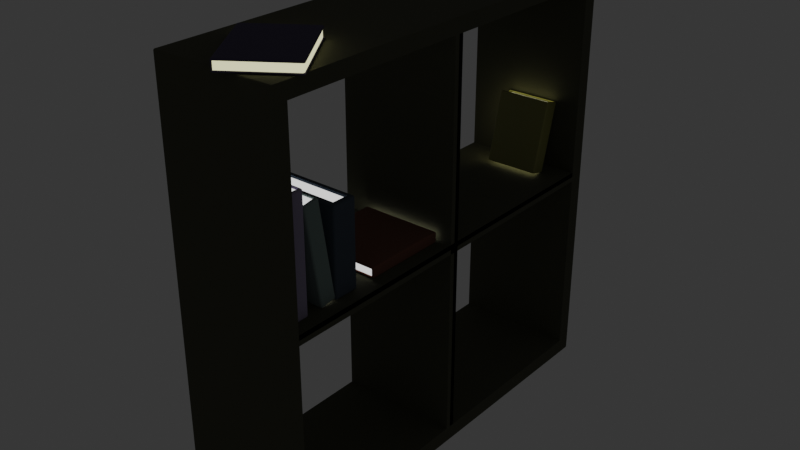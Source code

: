# Source: bookshelf.blend  (saved by Blender 2.92.15; exported with 4.5.12 LTS)
import bpy
from mathutils import Matrix  # noqa: F401  (used for matrix-valued properties, if any)

bpy.ops.wm.read_factory_settings(use_empty=True)
scene = bpy.context.scene
scene.name = 'Scene'

# ---- collections
col_bookshelf = bpy.data.collections.new('Bookshelf'); scene.collection.children.link(col_bookshelf)

# ---- materials (node trees are filled in below, after node groups)
mat_material_047 = bpy.data.materials.new('Material.047')
mat_material_047.use_transparent_shadow = False
mat_material_048 = bpy.data.materials.new('Material.048')
mat_material_048.use_transparent_shadow = False
mat_material_049 = bpy.data.materials.new('Material.049')
mat_material_049.use_transparent_shadow = False
mat_material_050 = bpy.data.materials.new('Material.050')
mat_material_050.use_transparent_shadow = False
mat_material_051 = bpy.data.materials.new('Material.051')
mat_material_051.use_transparent_shadow = False
mat_material_052 = bpy.data.materials.new('Material.052')
mat_material_052.use_transparent_shadow = False
mat_material_059 = bpy.data.materials.new('Material.059')
mat_material_059.use_transparent_shadow = False
mat_material_055 = bpy.data.materials.new('Material.055')
mat_material_055.use_transparent_shadow = False
mat_material_056 = bpy.data.materials.new('Material.056')
mat_material_056.use_transparent_shadow = False
mat_material_057 = bpy.data.materials.new('Material.057')
mat_material_057.use_transparent_shadow = False
mat_material_054 = bpy.data.materials.new('Material.054')
mat_material_054.use_transparent_shadow = False
mat_material_058 = bpy.data.materials.new('Material.058')
mat_material_058.use_transparent_shadow = False

# ---- material node trees
mat_material_047.use_nodes = True; mat_material_047.node_tree.nodes.clear()
_N = mat_material_047.node_tree.nodes; _L = mat_material_047.node_tree.links
n0 = _N.new('ShaderNodeEmission'); n0.name = 'Emission'; n0.location = (1990, 554)
n1 = _N.new('ShaderNodeBsdfPrincipled'); n1.name = 'Principled BSDF'; n1.location = (90, 392)
n1.distribution = 'GGX'
n1.subsurface_method = 'BURLEY'
n1.inputs[0].default_value = (0.06755, 0.06618, 0.0343, 1.0)
n1.inputs[2].default_value = 1.0
n1.inputs[3].default_value = 1.45
n1.inputs[27].default_value = (0.0, 0.0, 0.0, 1.0)
n1.inputs[28].default_value = 1.0
n2 = _N.new('ShaderNodeOutputMaterial'); n2.name = 'Material Output'; n2.location = (346, 303)
_L.new(n1.outputs[0], n2.inputs[0])
n2.is_active_output = True
mat_material_048.use_nodes = True; mat_material_048.node_tree.nodes.clear()
_N = mat_material_048.node_tree.nodes; _L = mat_material_048.node_tree.links
n0 = _N.new('ShaderNodeOutputMaterial'); n0.name = 'Material Output'; n0.location = (378, 281)
n1 = _N.new('ShaderNodeBsdfPrincipled'); n1.name = 'Principled BSDF'; n1.location = (-18, 353)
n1.distribution = 'GGX'
n1.subsurface_method = 'BURLEY'
n1.inputs[0].default_value = (0.3968, 0.3515, 0.4969, 1.0)
n1.inputs[2].default_value = 1.0
n1.inputs[3].default_value = 1.45
n1.inputs[27].default_value = (0.0, 0.0, 0.0, 1.0)
n1.inputs[28].default_value = 1.0
_L.new(n1.outputs[0], n0.inputs[0])
n0.is_active_output = True
mat_material_049.use_nodes = True; mat_material_049.node_tree.nodes.clear()
_N = mat_material_049.node_tree.nodes; _L = mat_material_049.node_tree.links
n0 = _N.new('ShaderNodeOutputMaterial'); n0.name = 'Material Output'; n0.location = (300, 300)
n1 = _N.new('ShaderNodeBsdfPrincipled'); n1.name = 'Principled BSDF'; n1.location = (23, 276)
n1.distribution = 'GGX'
n1.subsurface_method = 'BURLEY'
n1.inputs[0].default_value = (0.2478, 0.3325, 0.3116, 1.0)
n1.inputs[2].default_value = 1.0
n1.inputs[3].default_value = 1.45
n1.inputs[27].default_value = (0.0, 0.0, 0.0, 1.0)
n1.inputs[28].default_value = 1.0
_L.new(n1.outputs[0], n0.inputs[0])
n0.is_active_output = True
mat_material_050.use_nodes = True; mat_material_050.node_tree.nodes.clear()
_N = mat_material_050.node_tree.nodes; _L = mat_material_050.node_tree.links
n0 = _N.new('ShaderNodeEmission'); n0.name = 'Emission'; n0.location = (137, 502)
n0.inputs[0].default_value = (0.06125, 0.08866, 0.1248, 1.0)
n1 = _N.new('ShaderNodeOutputMaterial'); n1.name = 'Material Output'; n1.location = (300, 300)
n2 = _N.new('ShaderNodeBsdfPrincipled'); n2.name = 'Principled BSDF'; n2.location = (33, 371)
n2.distribution = 'GGX'
n2.subsurface_method = 'BURLEY'
n2.inputs[0].default_value = (0.06125, 0.08866, 0.1248, 1.0)
n2.inputs[2].default_value = 1.0
n2.inputs[3].default_value = 1.45
n2.inputs[27].default_value = (0.0, 0.0, 0.0, 1.0)
n2.inputs[28].default_value = 1.0
_L.new(n2.outputs[0], n1.inputs[0])
n1.is_active_output = True
mat_material_051.use_nodes = True; mat_material_051.node_tree.nodes.clear()
_N = mat_material_051.node_tree.nodes; _L = mat_material_051.node_tree.links
n0 = _N.new('ShaderNodeBsdfPrincipled'); n0.name = 'Principled BSDF'; n0.location = (86, 330)
n0.distribution = 'GGX'
n0.subsurface_method = 'BURLEY'
n0.inputs[0].default_value = (0.2122, 0.07036, 0.03955, 1.0)
n0.inputs[2].default_value = 1.0
n0.inputs[3].default_value = 1.45
n0.inputs[27].default_value = (0.0, 0.0, 0.0, 1.0)
n0.inputs[28].default_value = 1.0
n1 = _N.new('ShaderNodeOutputMaterial'); n1.name = 'Material Output'; n1.location = (344, 300)
_L.new(n0.outputs[0], n1.inputs[0])
n1.is_active_output = True
mat_material_052.use_nodes = True; mat_material_052.node_tree.nodes.clear()
_N = mat_material_052.node_tree.nodes; _L = mat_material_052.node_tree.links
n0 = _N.new('ShaderNodeOutputMaterial'); n0.name = 'Material Output'; n0.location = (507, 270)
n1 = _N.new('ShaderNodeEmission'); n1.name = 'Emission'; n1.location = (219, 386)
n1.inputs[0].default_value = (0.8879, 0.8879, 0.8879, 1.0)
_L.new(n1.outputs[0], n0.inputs[0])
n0.is_active_output = True
mat_material_059.use_nodes = True; mat_material_059.node_tree.nodes.clear()
_N = mat_material_059.node_tree.nodes; _L = mat_material_059.node_tree.links
n0 = _N.new('ShaderNodeOutputMaterial'); n0.name = 'Material Output'; n0.location = (300, 300)
n1 = _N.new('ShaderNodeEmission'); n1.name = 'Emission'; n1.location = (156, 483)
n1.inputs[0].default_value = (0.8879, 0.8879, 0.8879, 1.0)
_L.new(n1.outputs[0], n0.inputs[0])
n0.is_active_output = True
mat_material_055.use_nodes = True; mat_material_055.node_tree.nodes.clear()
_N = mat_material_055.node_tree.nodes; _L = mat_material_055.node_tree.links
n0 = _N.new('ShaderNodeOutputMaterial'); n0.name = 'Material Output'; n0.location = (300, 300)
n1 = _N.new('ShaderNodeEmission'); n1.name = 'Emission'; n1.location = (107, 486)
n1.inputs[0].default_value = (0.8879, 0.8879, 0.8879, 1.0)
_L.new(n1.outputs[0], n0.inputs[0])
n0.is_active_output = True
mat_material_056.use_nodes = True; mat_material_056.node_tree.nodes.clear()
_N = mat_material_056.node_tree.nodes; _L = mat_material_056.node_tree.links
n0 = _N.new('ShaderNodeOutputMaterial'); n0.name = 'Material Output'; n0.location = (300, 300)
n1 = _N.new('ShaderNodeEmission'); n1.name = 'Emission'; n1.location = (135, 507)
n1.inputs[0].default_value = (0.8879, 0.8879, 0.8879, 1.0)
_L.new(n1.outputs[0], n0.inputs[0])
n0.is_active_output = True
mat_material_057.use_nodes = True; mat_material_057.node_tree.nodes.clear()
_N = mat_material_057.node_tree.nodes; _L = mat_material_057.node_tree.links
n0 = _N.new('ShaderNodeOutputMaterial'); n0.name = 'Material Output'; n0.location = (300, 300)
n1 = _N.new('ShaderNodeBsdfPrincipled'); n1.name = 'Principled BSDF'; n1.location = (10, 425)
n1.distribution = 'GGX'
n1.subsurface_method = 'BURLEY'
n1.inputs[0].default_value = (0.3163, 0.3055, 0.06929, 1.0)
n1.inputs[3].default_value = 1.45
n1.inputs[27].default_value = (0.0, 0.0, 0.0, 1.0)
n1.inputs[28].default_value = 1.0
_L.new(n1.outputs[0], n0.inputs[0])
n0.is_active_output = True
mat_material_054.use_nodes = True; mat_material_054.node_tree.nodes.clear()
_N = mat_material_054.node_tree.nodes; _L = mat_material_054.node_tree.links
n0 = _N.new('ShaderNodeOutputMaterial'); n0.name = 'Material Output'; n0.location = (300, 300)
n1 = _N.new('ShaderNodeEmission'); n1.name = 'Emission'; n1.location = (181, 411)
n1.inputs[0].default_value = (0.8879, 0.8514, 0.5331, 1.0)
_L.new(n1.outputs[0], n0.inputs[0])
n0.is_active_output = True
mat_material_058.use_nodes = True; mat_material_058.node_tree.nodes.clear()
_N = mat_material_058.node_tree.nodes; _L = mat_material_058.node_tree.links
n0 = _N.new('ShaderNodeBsdfPrincipled'); n0.name = 'Principled BSDF'; n0.location = (10, 300)
n0.distribution = 'GGX'
n0.subsurface_method = 'BURLEY'
n0.inputs[0].default_value = (0.07253, 0.06124, 0.1248, 1.0)
n0.inputs[2].default_value = 1.0
n0.inputs[3].default_value = 1.45
n0.inputs[27].default_value = (0.0, 0.0, 0.0, 1.0)
n0.inputs[28].default_value = 1.0
n1 = _N.new('ShaderNodeOutputMaterial'); n1.name = 'Material Output'; n1.location = (300, 300)
_L.new(n0.outputs[0], n1.inputs[0])
n1.is_active_output = True

# ---- world
world_world = bpy.data.worlds.new('World'); scene.world = world_world
world_world.use_nodes = True; world_world.node_tree.nodes.clear()
_N = world_world.node_tree.nodes; _L = world_world.node_tree.links
n0 = _N.new('ShaderNodeOutputWorld'); n0.name = 'World Output'; n0.location = (300, 300)
n1 = _N.new('ShaderNodeBackground'); n1.name = 'Background'; n1.location = (10, 300)
n1.inputs[0].default_value = (0.0331, 0.0331, 0.0331, 1.0)
_L.new(n1.outputs[0], n0.inputs[0])
n0.is_active_output = True
world_world.color = (0.05088, 0.05088, 0.05088)
world_world.use_sun_shadow = False
world_world.sun_shadow_jitter_overblur = 0.0

# ---- meshes
me_cube_031 = bpy.data.meshes.new('Cube.031')
me_cube_031.from_pydata([(-0.3048, -0.2973, -0.2973), (-0.3048, -0.2973, 0.2973), (-0.3048, 0.2973, -0.2973), (-0.3048, 0.2973, 0.2973), (-0.02595, -0.2973, -0.2973), (-0.02595, -0.2973, 0.2973), (-0.02595, 0.2973, -0.2973), (-0.02595, 0.2973, 0.2973), (-0.3048, 0.3199, 0.0), (-0.02595, 0.3199, 5.96e-08), (-0.3048, 0.2973, 0.0), (-0.02595, 0.2973, 5.96e-08), (-0.3048, -0.3199, 0.0), (-0.02595, -0.3199, 5.96e-08), (-0.3048, -0.2973, 0.0), (-0.02595, -0.2973, 5.96e-08), (-0.3048, 0.0, -0.3199), (-0.02595, -8.941e-08, -0.3199), (-0.3048, 0.0, -0.2973), (-0.02595, -8.941e-08, -0.2973), (-0.3048, 0.0, 0.3199), (-0.02595, -8.941e-08, 0.3199), (-0.3048, 0.0, 0.2973), (-0.02595, -8.941e-08, 0.2973), (-0.02595, 0.2973, 5.96e-08), (-0.3048, 0.2973, 0.0), (-0.3048, -0.2973, 0.0), (-0.02595, -0.2973, 5.96e-08), (-0.02595, 0.2973, 5.96e-08), (-0.3048, 0.2973, 0.0), (-0.3048, -0.2973, 0.0), (-0.02595, -0.2973, 5.96e-08), (-0.02595, 0.2973, 5.96e-08), (-0.3048, 0.2973, 0.0), (-0.3048, -0.2973, 0.0), (-0.02595, -0.2973, 5.96e-08), (-0.02595, 0.2973, 5.96e-08), (-0.3048, 0.2973, 0.0), (-0.3048, -0.2973, 0.0), (-0.02595, -0.2973, 5.96e-08), (-0.02595, 0.2973, 5.96e-08), (-0.3048, 0.2973, 0.0), (-0.3048, -0.2973, 0.0), (-0.02595, -0.2973, 5.96e-08), (-0.02595, 0.2973, 5.96e-08), (-0.02595, 0.2973, 5.96e-08), (-0.3048, 0.2973, 0.0), (-0.3048, -0.2973, 0.0), (-0.02595, -0.2973, 5.96e-08), (-0.02595, 0.2973, 0.007386), (-0.3048, 0.2973, 0.007386), (-0.3048, -0.2973, 0.007386), (-0.02595, -0.2973, 0.007386), (-0.02595, 0.2973, -0.007386), (-0.3048, 0.2973, -0.007386), (-0.3048, -0.2973, -0.007386), (-0.02595, -0.2973, -0.007386), (-0.3048, 0.007386, -0.2973), (-0.02595, 0.007386, -0.2973), (-0.3048, 0.007386, 0.2973), (-0.02595, 0.007386, 0.2973), (-0.3048, -0.007386, -0.2973), (-0.02595, -0.007386, -0.2973), (-0.3048, -0.007386, 0.2973), (-0.02595, -0.007386, 0.2973), (-0.3048, 0.3199, -0.3179), (-0.3048, 0.3179, -0.3199), (-0.3048, 0.3185, -0.3185), (-0.3048, 0.3196, -0.3189), (-0.3048, 0.3189, -0.3196), (-0.3048, -0.3179, -0.3199), (-0.3048, -0.3199, -0.3179), (-0.3048, -0.3185, -0.3185), (-0.3048, -0.3189, -0.3196), (-0.3048, -0.3196, -0.3189), (-0.3048, -0.3199, 0.3179), (-0.3048, -0.3179, 0.3199), (-0.3048, -0.3185, 0.3185), (-0.3048, -0.3196, 0.3189), (-0.3048, -0.3189, 0.3196), (-0.3048, 0.3179, 0.3199), (-0.3048, 0.3199, 0.3179), (-0.3048, 0.3185, 0.3185), (-0.3048, 0.3189, 0.3196), (-0.3048, 0.3196, 0.3189), (-0.02595, 0.3199, 0.3179), (-0.02595, 0.3179, 0.3199), (-0.02595, 0.3185, 0.3185), (-0.02595, 0.3196, 0.3189), (-0.02595, 0.3189, 0.3196), (-0.02595, 0.3179, -0.3199), (-0.02595, 0.3199, -0.3179), (-0.02595, 0.3185, -0.3185), (-0.02595, 0.3189, -0.3196), (-0.02595, 0.3196, -0.3189), (-0.02595, -0.3199, -0.3179), (-0.02595, -0.3179, -0.3199), (-0.02595, -0.3185, -0.3185), (-0.02595, -0.3196, -0.3189), (-0.02595, -0.3189, -0.3196), (-0.02595, -0.3179, 0.3199), (-0.02595, -0.3199, 0.3179), (-0.02595, -0.3185, 0.3185), (-0.02595, -0.3189, 0.3196), (-0.02595, -0.3196, 0.3189)], [(40, 44)], [(3, 22, 20, 80, 82), (21, 20, 76, 100), (95, 13, 12, 71), (86, 80, 20, 21), (0, 18, 16, 70, 72), (16, 17, 96, 70), (13, 101, 75, 12), (7, 11, 9, 85, 87), (6, 19, 17, 90, 92), (5, 23, 21, 100, 102), (11, 6, 92, 91, 9), (22, 3, 7, 23), (10, 11, 7, 3), (18, 0, 4, 19), (14, 1, 5, 15), (2, 6, 11, 10), (23, 7, 87, 86, 21), (18, 2, 67, 66, 16), (66, 90, 17, 16), (0, 14, 15, 4), (19, 4, 97, 96, 17), (22, 1, 77, 76, 20), (1, 14, 12, 75, 77), (2, 18, 19, 6), (4, 15, 13, 95, 97), (14, 0, 72, 71, 12), (2, 10, 8, 65, 67), (1, 22, 23, 5), (15, 5, 102, 101, 13), (10, 3, 82, 81, 8), (8, 81, 85, 9), (15, 14, 26, 27), (24, 27, 31, 28), (11, 15, 27, 24), (10, 11, 24, 25), (14, 10, 25, 26), (30, 29, 33, 34), (25, 24, 28, 29), (26, 25, 29, 30), (27, 26, 30, 31), (35, 34, 38, 39), (31, 30, 34, 35), (28, 31, 35, 32), (29, 28, 32, 33), (36, 39, 43, 40), (32, 35, 39, 36), (33, 32, 36, 37), (34, 33, 37, 38), (40, 43, 48, 45), (37, 36, 40, 41), (38, 37, 41, 42), (39, 38, 42, 43), (45, 48, 52, 49), (41, 40, 45, 46), (42, 41, 46, 47), (43, 42, 47, 48), (51, 50, 54, 55), (46, 45, 49, 50), (47, 46, 50, 51), (48, 47, 51, 52), (53, 56, 55, 54), (52, 51, 55, 56), (49, 52, 56, 53), (50, 49, 53, 54), (22, 18, 57, 59), (58, 60, 64, 62), (18, 19, 58, 57), (19, 23, 60, 58), (23, 22, 59, 60), (62, 64, 63, 61), (60, 59, 63, 64), (59, 57, 61, 63), (57, 58, 62, 61), (52, 49, 50, 51), (60, 58, 57, 22, 59), (65, 68, 67), (68, 69, 67), (69, 66, 67), (70, 73, 72), (73, 74, 72), (74, 71, 72), (75, 78, 77), (78, 79, 77), (79, 76, 77), (80, 83, 82), (83, 84, 82), (84, 81, 82), (85, 88, 87), (88, 89, 87), (89, 86, 87), (90, 93, 92), (93, 94, 92), (94, 91, 92), (95, 98, 97), (98, 99, 97), (99, 96, 97), (100, 103, 102), (103, 104, 102), (104, 101, 102), (90, 66, 69, 93), (93, 69, 68, 94), (94, 68, 65, 91), (80, 86, 89, 83), (83, 89, 88, 84), (84, 88, 85, 81), (70, 96, 99, 73), (73, 99, 98, 74), (74, 98, 95, 71), (100, 76, 79, 103), (103, 79, 78, 104), (104, 78, 75, 101), (65, 8, 9, 91)])
_uv = me_cube_031.uv_layers.new(name='UVMap')
_uv.uv.foreach_set('vector', [0.6162, 0.2412, 0.6162, 0.125, 0.625, 0.125, 0.625, 0.2492, 0.6244, 0.2494, 0.625, 0.625, 0.875, 0.625, 0.875, 0.7492, 0.625, 0.7492, 0.3758, 0.75, 0.5, 0.75, 0.5, 1.0, 0.3758, 1.0, 0.625, 0.5008, 0.875, 0.5008, 0.875, 0.625, 0.625, 0.625, 0.3838, 0.008833, 0.3838, 0.125, 0.375, 0.125, 0.375, 0.0007787, 0.3756, 0.0005506, 0.125, 0.625, 0.375, 0.625, 0.375, 0.7492, 0.125, 0.7492, 0.5, 0.75, 0.6242, 0.75, 0.6242, 1.0, 0.5, 1.0, 0.6162, 0.5088, 0.5, 0.5088, 0.5, 0.5, 0.6242, 0.5, 0.6244, 0.5006, 0.3838, 0.5088, 0.3838, 0.625, 0.375, 0.625, 0.375, 0.5008, 0.3756, 0.5006, 0.6162, 0.7412, 0.6162, 0.625, 0.625, 0.625, 0.625, 0.7492, 0.6244, 0.7494, 0.5, 0.5088, 0.3838, 0.5088, 0.3756, 0.5006, 0.3758, 0.5, 0.5, 0.5, 0.6162, 0.125, 0.6162, 0.2412, 0.6162, 0.5088, 0.6162, 0.625, 0.5, 0.2412, 0.5, 0.5088, 0.6162, 0.5088, 0.6162, 0.2412, 0.3838, 0.125, 0.3838, 0.008833, 0.3838, 0.7412, 0.3838, 0.625, 0.5, 0.008833, 0.6162, 0.008833, 0.6162, 0.7412, 0.5, 0.7412, 0.3838, 0.2412, 0.3838, 0.5088, 0.5, 0.5088, 0.5, 0.2412, 0.6162, 0.625, 0.6162, 0.5088, 0.6244, 0.5006, 0.625, 0.5008, 0.625, 0.625, 0.3838, 0.125, 0.3838, 0.2412, 0.3756, 0.2494, 0.375, 0.2492, 0.375, 0.125, 0.125, 0.5008, 0.375, 0.5008, 0.375, 0.625, 0.125, 0.625, 0.3838, 0.008833, 0.5, 0.008833, 0.5, 0.7412, 0.3838, 0.7412, 0.3838, 0.625, 0.3838, 0.7412, 0.3756, 0.7494, 0.375, 0.7492, 0.375, 0.625, 0.6162, 0.125, 0.6162, 0.008833, 0.6244, 0.0005506, 0.625, 0.0007787, 0.625, 0.125, 0.6162, 0.008833, 0.5, 0.008833, 0.5, 0.0, 0.6242, 0.0, 0.6244, 0.0005506, 0.3838, 0.2412, 0.3838, 0.125, 0.3838, 0.625, 0.3838, 0.5088, 0.3838, 0.7412, 0.5, 0.7412, 0.5, 0.75, 0.3758, 0.75, 0.3756, 0.7494, 0.5, 0.008833, 0.3838, 0.008833, 0.3756, 0.0005506, 0.3758, 0.0, 0.5, 0.0, 0.3838, 0.2412, 0.5, 0.2412, 0.5, 0.25, 0.3758, 0.25, 0.3756, 0.2494, 0.6162, 0.008833, 0.6162, 0.125, 0.6162, 0.625, 0.6162, 0.7412, 0.5, 0.7412, 0.6162, 0.7412, 0.6244, 0.7494, 0.6242, 0.75, 0.5, 0.75, 0.5, 0.2412, 0.6162, 0.2412, 0.6244, 0.2494, 0.6242, 0.25, 0.5, 0.25, 0.5, 0.25, 0.6242, 0.25, 0.6242, 0.5, 0.5, 0.5, 0.5, 0.7412, 0.5, 0.008833, 0.5, 0.008833, 0.5, 0.7412, 0.0, 0.0, 0.0, 0.0, 0.0, 0.0, 0.0, 0.0, 0.0, 0.0, 0.0, 0.0, 0.0, 0.0, 0.0, 0.0, 0.5, 0.2412, 0.5, 0.5088, 0.5, 0.5088, 0.5, 0.2412, 0.0, 0.0, 0.0, 0.0, 0.0, 0.0, 0.0, 0.0, 0.0, 0.0, 0.0, 0.0, 0.0, 0.0, 0.0, 0.0, 0.5, 0.2412, 0.5, 0.5088, 0.5, 0.5088, 0.5, 0.2412, 0.0, 0.0, 0.0, 0.0, 0.0, 0.0, 0.0, 0.0, 0.5, 0.7412, 0.5, 0.008833, 0.5, 0.008833, 0.5, 0.7412, 0.5, 0.7412, 0.5, 0.008833, 0.5, 0.008833, 0.5, 0.7412, 0.5, 0.7412, 0.5, 0.008833, 0.5, 0.008833, 0.5, 0.7412, 0.0, 0.0, 0.0, 0.0, 0.0, 0.0, 0.0, 0.0, 0.5, 0.2412, 0.5, 0.5088, 0.5, 0.5088, 0.5, 0.2412, 0.0, 0.0, 0.0, 0.0, 0.0, 0.0, 0.0, 0.0, 0.0, 0.0, 0.0, 0.0, 0.0, 0.0, 0.0, 0.0, 0.5, 0.2412, 0.5, 0.5088, 0.5, 0.5088, 0.5, 0.2412, 0.0, 0.0, 0.0, 0.0, 0.0, 0.0, 0.0, 0.0, 0.0, 0.0, 0.0, 0.0, 0.0, 0.0, 0.0, 0.0, 0.5, 0.2412, 0.5, 0.5088, 0.5, 0.5088, 0.5, 0.2412, 0.0, 0.0, 0.0, 0.0, 0.0, 0.0, 0.0, 0.0, 0.5, 0.7412, 0.5, 0.008833, 0.5, 0.008833, 0.5, 0.7412, 0.0, 0.0, 0.0, 0.0, 0.0, 0.0, 0.0, 0.0, 0.5, 0.2412, 0.5, 0.5088, 0.5, 0.5088, 0.5, 0.2412, 0.0, 0.0, 0.0, 0.0, 0.0, 0.0, 0.0, 0.0, 0.5, 0.7412, 0.5, 0.008833, 0.5, 0.008833, 0.5, 0.7412, 0.0, 0.0, 0.0, 0.0, 0.0, 0.0, 0.0, 0.0, 0.5, 0.2412, 0.5, 0.5088, 0.5, 0.5088, 0.5, 0.2412, 0.0, 0.0, 0.0, 0.0, 0.0, 0.0, 0.0, 0.0, 0.5, 0.7412, 0.5, 0.008833, 0.5, 0.008833, 0.5, 0.7412, 0.5, 0.5088, 0.5, 0.7412, 0.5, 0.008833, 0.5, 0.2412, 0.5, 0.7412, 0.5, 0.008833, 0.5, 0.008833, 0.5, 0.7412, 0.0, 0.0, 0.0, 0.0, 0.0, 0.0, 0.0, 0.0, 0.5, 0.2412, 0.5, 0.5088, 0.5, 0.5088, 0.5, 0.2412, 0.0, 0.0, 0.0, 0.0, 0.0, 0.0, 0.0, 0.0, 0.0, 0.0, 0.0, 0.0, 0.0, 0.0, 0.0, 0.0, 0.3838, 0.125, 0.3838, 0.625, 0.3838, 0.625, 0.3838, 0.125, 0.0, 0.0, 0.0, 0.0, 0.0, 0.0, 0.0, 0.0, 0.6162, 0.625, 0.6162, 0.125, 0.6162, 0.125, 0.6162, 0.625, 0.3838, 0.625, 0.6162, 0.625, 0.6162, 0.125, 0.3838, 0.125, 0.6162, 0.625, 0.6162, 0.125, 0.6162, 0.125, 0.6162, 0.625, 0.0, 0.0, 0.0, 0.0, 0.0, 0.0, 0.0, 0.0, 0.3838, 0.125, 0.3838, 0.625, 0.3838, 0.625, 0.3838, 0.125, 0.0, 0.0, 0.0, 0.0, 0.0, 0.0, 0.0, 0.0, 0.0, 0.0, 0.0, 0.0, 0.3838, 0.125, 0.0, 0.0, 0.0, 0.0, 0.125, 0.5, 0.125, 0.5001, 0.125, 0.5006, 0.125, 0.5001, 0.125, 0.5004, 0.125, 0.5006, 0.125, 0.5004, 0.125, 0.5008, 0.125, 0.5006, 0.375, 0.0007787, 0.3752, 0.0002468, 0.3756, 0.0005506, 0.3752, 0.0002468, 0.3754, 0.0, 0.3756, 0.0005506, 0.3754, 0.0, 0.3758, 0.0, 0.3756, 0.0005506, 0.6242, 5.821e-11, 0.6248, 0.0002468, 0.6244, 0.0005506, 0.6248, 0.0002468, 0.625, 0.0003893, 0.6244, 0.0005506, 0.625, 0.0003893, 0.625, 0.0007787, 0.6244, 0.0005506, 0.625, 0.2492, 0.6248, 0.2498, 0.6244, 0.2494, 0.6248, 0.2498, 0.6246, 0.25, 0.6244, 0.2494, 0.6246, 0.25, 0.6242, 0.25, 0.6244, 0.2494, 0.6242, 0.5, 0.6248, 0.5002, 0.6244, 0.5006, 0.6248, 0.5002, 0.625, 0.5004, 0.6244, 0.5006, 0.625, 0.5004, 0.625, 0.5008, 0.6244, 0.5006, 0.375, 0.5008, 0.375, 0.5004, 0.375, 0.5006, 0.375, 0.5004, 0.375, 0.5001, 0.375, 0.5006, 0.375, 0.5001, 0.375, 0.5, 0.375, 0.5006, 0.375, 0.75, 0.375, 0.7499, 0.375, 0.7494, 0.375, 0.7499, 0.375, 0.7496, 0.375, 0.7494, 0.375, 0.7496, 0.375, 0.7492, 0.375, 0.7494, 0.625, 0.75, 0.6249, 0.75, 0.6244, 0.75, 0.6249, 0.75, 0.6246, 0.75, 0.6244, 0.75, 0.6246, 0.75, 0.6242, 0.75, 0.6244, 0.75, 0.375, 0.5008, 0.125, 0.5008, 0.125, 0.5004, 0.375, 0.5004, 0.375, 0.5004, 0.125, 0.5004, 0.125, 0.5, 0.375, 0.5, 0.3754, 0.5, 0.3754, 0.25, 0.3758, 0.25, 0.3758, 0.5, 0.875, 0.5008, 0.625, 0.5008, 0.625, 0.5004, 0.875, 0.5004, 0.625, 0.25, 0.625, 0.5, 0.6246, 0.5, 0.6246, 0.25, 0.6246, 0.25, 0.6246, 0.5, 0.6242, 0.5, 0.6242, 0.25, 0.125, 0.7492, 0.375, 0.7492, 0.375, 0.7496, 0.125, 0.7496, 0.125, 0.7496, 0.375, 0.7496, 0.375, 0.75, 0.125, 0.75, 0.3754, 1.0, 0.3754, 0.75, 0.3758, 0.75, 0.3758, 1.0, 0.625, 0.7492, 0.875, 0.7492, 0.875, 0.7496, 0.625, 0.7496, 0.625, 0.75, 0.625, 1.0, 0.6246, 1.0, 0.6246, 0.75, 0.6246, 0.75, 0.6246, 1.0, 0.6242, 1.0, 0.6242, 0.75, 0.3758, 0.25, 0.5, 0.25, 0.5, 0.5, 0.3758, 0.5])
me_cube_031.materials.append(mat_material_047)
me_cube_031.use_remesh_fix_poles = True
me_cube_031.use_remesh_preserve_attributes = False
me_cube_031.use_mirror_vertex_groups = False
me_cube_031.update()
me_cube_032 = bpy.data.meshes.new('Cube.032')
me_cube_032.from_pydata([(-0.1016, -0.01778, -0.1397), (-0.1016, -0.01191, 0.1397), (-0.1016, 0.01778, -0.1397), (-0.1016, 0.01778, 0.1397), (0.09573, -0.01191, -0.1397), (0.09573, -0.01191, 0.1397), (0.09573, 0.01191, -0.1397), (0.09573, 0.01191, 0.1397), (-0.1016, -0.01191, -0.1397), (-0.1016, -0.01778, 0.1397), (-0.1016, 0.01191, 0.1397), (-0.1016, 0.01191, -0.1397), (0.1016, 0.01778, -0.1397), (0.1016, 0.01778, 0.1397), (0.1016, -0.01778, -0.1397), (0.1016, -0.01778, 0.1397)], [], [(2, 3, 13, 12), (12, 13, 15, 14), (14, 15, 9, 0), (1, 8, 0, 9), (11, 10, 3, 2), (6, 11, 2, 12), (10, 7, 13, 3), (4, 6, 12, 14), (7, 5, 15, 13), (8, 4, 14, 0), (5, 1, 9, 15)])
_uv = me_cube_032.uv_layers.new(name='UVMap')
_uv.uv.foreach_set('vector', [0.375, 0.25, 0.625, 0.25, 0.625, 0.5, 0.375, 0.5, 0.375, 0.5, 0.625, 0.5, 0.625, 0.75, 0.375, 0.75, 0.375, 0.75, 0.625, 0.75, 0.625, 1.0, 0.375, 1.0, 0.625, 0.04129, 0.375, 0.04129, 0.375, 0.0, 0.625, 0.0, 0.375, 0.2087, 0.625, 0.2087, 0.625, 0.25, 0.375, 0.25, 0.3678, 0.5413, 0.125, 0.5413, 0.125, 0.5, 0.375, 0.5, 0.875, 0.5413, 0.6322, 0.5413, 0.625, 0.5, 0.875, 0.5, 0.3678, 0.7087, 0.3678, 0.5413, 0.375, 0.5, 0.375, 0.75, 0.6322, 0.5413, 0.6322, 0.7087, 0.625, 0.75, 0.625, 0.5, 0.125, 0.7087, 0.3678, 0.7087, 0.375, 0.75, 0.125, 0.75, 0.6322, 0.7087, 0.875, 0.7087, 0.875, 0.75, 0.625, 0.75])
me_cube_032.materials.append(mat_material_048)
me_cube_032.use_remesh_fix_poles = True
me_cube_032.use_remesh_preserve_attributes = False
me_cube_032.use_mirror_vertex_groups = False
me_cube_032.update()
me_cube_033 = bpy.data.meshes.new('Cube.033')
me_cube_033.from_pydata([(-0.1016, -0.02088, -0.1212), (-0.1016, -0.01434, 0.1212), (-0.1016, 0.02088, -0.1212), (-0.1016, 0.02088, 0.1212), (0.09506, -0.01434, -0.1212), (0.09506, -0.01434, 0.1212), (0.09506, 0.01434, -0.1212), (0.09506, 0.01434, 0.1212), (-0.1016, -0.01434, -0.1212), (-0.1016, -0.02088, 0.1212), (-0.1016, 0.01434, 0.1212), (-0.1016, 0.01434, -0.1212), (0.1016, 0.02088, -0.1212), (0.1016, 0.02088, 0.1212), (0.1016, -0.02088, -0.1212), (0.1016, -0.02088, 0.1212)], [], [(2, 3, 13, 12), (12, 13, 15, 14), (14, 15, 9, 0), (1, 8, 0, 9), (11, 10, 3, 2), (6, 11, 2, 12), (10, 7, 13, 3), (4, 6, 12, 14), (7, 5, 15, 13), (8, 4, 14, 0), (5, 1, 9, 15)])
_uv = me_cube_033.uv_layers.new(name='UVMap')
_uv.uv.foreach_set('vector', [0.375, 0.25, 0.625, 0.25, 0.625, 0.5, 0.375, 0.5, 0.375, 0.5, 0.625, 0.5, 0.625, 0.75, 0.375, 0.75, 0.375, 0.75, 0.625, 0.75, 0.625, 1.0, 0.375, 1.0, 0.625, 0.03917, 0.375, 0.03917, 0.375, 0.0, 0.625, 0.0, 0.375, 0.2108, 0.625, 0.2108, 0.625, 0.25, 0.375, 0.25, 0.3669, 0.5392, 0.125, 0.5392, 0.125, 0.5, 0.375, 0.5, 0.875, 0.5392, 0.6331, 0.5392, 0.625, 0.5, 0.875, 0.5, 0.3669, 0.7108, 0.3669, 0.5392, 0.375, 0.5, 0.375, 0.75, 0.6331, 0.5392, 0.6331, 0.7108, 0.625, 0.75, 0.625, 0.5, 0.125, 0.7108, 0.3669, 0.7108, 0.375, 0.75, 0.125, 0.75, 0.6331, 0.7108, 0.875, 0.7108, 0.875, 0.75, 0.625, 0.75])
me_cube_033.materials.append(mat_material_049)
me_cube_033.use_remesh_fix_poles = True
me_cube_033.use_remesh_preserve_attributes = False
me_cube_033.use_mirror_vertex_groups = False
me_cube_033.update()
me_cube_034 = bpy.data.meshes.new('Cube.034')
me_cube_034.from_pydata([(-0.1016, -0.005921, -0.1278), (-0.1016, -0.005921, 0.0729), (-0.1016, 0.03368, -0.1278), (-0.1016, 0.04554, 0.0729), (0.1016, -0.01778, -0.1397), (0.08974, -0.005921, 0.0729), (0.1016, 0.04554, -0.1397), (0.08974, 0.03368, 0.0729), (-0.1016, 0.04554, -0.1397), (-0.1016, -0.01778, -0.1397), (-0.1016, -0.01778, 0.0729), (-0.1016, 0.03368, 0.0729), (0.1016, 0.04554, 0.0729), (0.1016, -0.01778, 0.0729)], [], [(8, 3, 12, 6), (6, 12, 13, 4), (4, 13, 10, 9), (8, 6, 4, 9), (0, 2, 8, 9), (1, 0, 9, 10), (2, 11, 3, 8), (11, 7, 12, 3), (7, 5, 13, 12), (5, 1, 10, 13)])
_uv = me_cube_034.uv_layers.new(name='UVMap')
_uv.uv.foreach_set('vector', [0.375, 0.25, 0.625, 0.25, 0.625, 0.5, 0.375, 0.5, 0.375, 0.5, 0.625, 0.5, 0.625, 0.75, 0.375, 0.75, 0.375, 0.75, 0.625, 0.75, 0.625, 1.0, 0.375, 1.0, 0.125, 0.5, 0.375, 0.5, 0.375, 0.75, 0.125, 0.75, 0.3889, 0.04682, 0.3889, 0.2032, 0.375, 0.25, 0.375, 0.0, 0.625, 0.04682, 0.3889, 0.04682, 0.375, 0.0, 0.625, 0.0, 0.3889, 0.2032, 0.625, 0.2032, 0.625, 0.25, 0.375, 0.25, 0.875, 0.5468, 0.6396, 0.5468, 0.625, 0.5, 0.875, 0.5, 0.6396, 0.5468, 0.6396, 0.7032, 0.625, 0.75, 0.625, 0.5, 0.6396, 0.7032, 0.875, 0.7032, 0.875, 0.75, 0.625, 0.75])
me_cube_034.materials.append(mat_material_050)
me_cube_034.use_remesh_fix_poles = True
me_cube_034.use_remesh_preserve_attributes = False
me_cube_034.use_mirror_vertex_groups = False
me_cube_034.update()
me_cube_035 = bpy.data.meshes.new('Cube.035')
me_cube_035.from_pydata([(-0.1016, -0.01353, -0.1063), (-0.1016, -0.009566, 0.1063), (-0.1016, 0.01353, -0.1063), (-0.1016, 0.01353, 0.1063), (0.09764, -0.009566, -0.1063), (0.09764, -0.009566, 0.1063), (0.09764, 0.009566, -0.1063), (0.09764, 0.009566, 0.1063), (-0.1016, -0.009566, -0.1063), (-0.1016, -0.01353, 0.1063), (-0.1016, 0.009566, 0.1063), (-0.1016, 0.009566, -0.1063), (0.1016, 0.01353, -0.1063), (0.1016, 0.01353, 0.1063), (0.1016, -0.01353, -0.1063), (0.1016, -0.01353, 0.1063)], [], [(2, 3, 13, 12), (12, 13, 15, 14), (14, 15, 9, 0), (1, 8, 0, 9), (11, 10, 3, 2), (6, 11, 2, 12), (10, 7, 13, 3), (4, 6, 12, 14), (7, 5, 15, 13), (8, 4, 14, 0), (5, 1, 9, 15)])
_uv = me_cube_035.uv_layers.new(name='UVMap')
_uv.uv.foreach_set('vector', [0.375, 0.25, 0.625, 0.25, 0.625, 0.5, 0.375, 0.5, 0.375, 0.5, 0.625, 0.5, 0.625, 0.75, 0.375, 0.75, 0.375, 0.75, 0.625, 0.75, 0.625, 1.0, 0.375, 1.0, 0.625, 0.0366, 0.375, 0.0366, 0.375, 0.0, 0.625, 0.0, 0.375, 0.2134, 0.625, 0.2134, 0.625, 0.25, 0.375, 0.25, 0.3701, 0.5366, 0.125, 0.5366, 0.125, 0.5, 0.375, 0.5, 0.875, 0.5366, 0.6299, 0.5366, 0.625, 0.5, 0.875, 0.5, 0.3701, 0.7134, 0.3701, 0.5366, 0.375, 0.5, 0.375, 0.75, 0.6299, 0.5366, 0.6299, 0.7134, 0.625, 0.75, 0.625, 0.5, 0.125, 0.7134, 0.3701, 0.7134, 0.375, 0.75, 0.125, 0.75, 0.6299, 0.7134, 0.875, 0.7134, 0.875, 0.75, 0.625, 0.75])
me_cube_035.materials.append(mat_material_051)
me_cube_035.use_remesh_fix_poles = True
me_cube_035.use_remesh_preserve_attributes = False
me_cube_035.use_mirror_vertex_groups = False
me_cube_035.update()
me_cube_036 = bpy.data.meshes.new('Cube.036')
me_cube_036.from_pydata([(-0.1016, -0.005921, -0.1278), (-0.1016, -0.005921, 0.0729), (-0.1016, 0.03368, -0.1278), (0.09799, -0.005921, 0.0729), (0.09799, 0.03368, 0.0729), (-0.1016, 0.03368, 0.0729)], [], [(0, 1, 5, 2), (4, 5, 1, 3)])
_uv = me_cube_036.uv_layers.new(name='UVMap')
_uv.uv.foreach_set('vector', [0.3889, 0.04682, 0.625, 0.04682, 0.625, 0.2032, 0.3889, 0.2032, 0.6396, 0.5468, 0.875, 0.5468, 0.875, 0.7032, 0.6396, 0.7032])
me_cube_036.materials.append(mat_material_052)
me_cube_036.use_remesh_fix_poles = True
me_cube_036.use_remesh_preserve_attributes = False
me_cube_036.use_mirror_vertex_groups = False
me_cube_036.update()
me_cube_037 = bpy.data.meshes.new('Cube.037')
me_cube_037.from_pydata([(-0.1016, -0.009566, 0.1063), (0.1016, -0.009566, -0.1063), (0.1016, -0.009566, 0.1063), (0.1016, 0.009566, -0.1063), (0.1016, 0.009566, 0.1063), (-0.1016, -0.009566, -0.1063), (-0.1016, 0.009566, 0.1063), (-0.1016, 0.009566, -0.1063)], [], [(5, 0, 6, 7), (7, 3, 1, 5), (4, 6, 0, 2)])
_uv = me_cube_037.uv_layers.new(name='UVMap')
_uv.uv.foreach_set('vector', [0.375, 0.0366, 0.625, 0.0366, 0.625, 0.2134, 0.375, 0.2134, 0.125, 0.5366, 0.3701, 0.5366, 0.3701, 0.7134, 0.125, 0.7134, 0.6299, 0.5366, 0.875, 0.5366, 0.875, 0.7134, 0.6299, 0.7134])
me_cube_037.materials.append(mat_material_059)
me_cube_037.use_remesh_fix_poles = True
me_cube_037.use_remesh_preserve_attributes = False
me_cube_037.use_mirror_vertex_groups = False
me_cube_037.update()
me_cube_038 = bpy.data.meshes.new('Cube.038')
me_cube_038.from_pydata([(-0.1016, -0.01434, 0.1212), (0.09886, -0.01434, -0.1212), (0.09886, -0.01434, 0.1212), (0.09886, 0.01434, -0.1212), (0.09886, 0.01434, 0.1212), (-0.1016, -0.01434, -0.1212), (-0.1016, 0.01434, 0.1212), (-0.1016, 0.01434, -0.1212)], [], [(5, 0, 6, 7), (7, 3, 1, 5), (4, 6, 0, 2)])
_uv = me_cube_038.uv_layers.new(name='UVMap')
_uv.uv.foreach_set('vector', [0.375, 0.03917, 0.625, 0.03917, 0.625, 0.2108, 0.375, 0.2108, 0.125, 0.5392, 0.3669, 0.5392, 0.3669, 0.7108, 0.125, 0.7108, 0.6331, 0.5392, 0.875, 0.5392, 0.875, 0.7108, 0.6331, 0.7108])
me_cube_038.materials.append(mat_material_055)
me_cube_038.use_remesh_fix_poles = True
me_cube_038.use_remesh_preserve_attributes = False
me_cube_038.use_mirror_vertex_groups = False
me_cube_038.update()
me_cube_039 = bpy.data.meshes.new('Cube.039')
me_cube_039.from_pydata([(-0.1016, -0.01191, 0.1397), (0.1, -0.01191, -0.1397), (0.1, -0.01191, 0.1397), (0.1, 0.01191, -0.1397), (0.1, 0.01191, 0.1397), (-0.1016, -0.01191, -0.1397), (-0.1016, 0.01191, 0.1397), (-0.1016, 0.01191, -0.1397)], [], [(5, 0, 6, 7), (7, 3, 1, 5), (4, 6, 0, 2)])
_uv = me_cube_039.uv_layers.new(name='UVMap')
_uv.uv.foreach_set('vector', [0.375, 0.04129, 0.625, 0.04129, 0.625, 0.2087, 0.375, 0.2087, 0.125, 0.5413, 0.3678, 0.5413, 0.3678, 0.7087, 0.125, 0.7087, 0.6322, 0.5413, 0.875, 0.5413, 0.875, 0.7087, 0.6322, 0.7087])
me_cube_039.materials.append(mat_material_056)
me_cube_039.use_remesh_fix_poles = True
me_cube_039.use_remesh_preserve_attributes = False
me_cube_039.use_mirror_vertex_groups = False
me_cube_039.update()
me_cube_040 = bpy.data.meshes.new('Cube.040')
me_cube_040.from_pydata([(-0.07288, -0.02079, -0.09072), (-0.07288, -0.01683, 0.09072), (-0.07288, 0.02079, -0.09072), (-0.07288, 0.02079, 0.09072), (0.06185, -0.01683, -0.09072), (0.06185, -0.01683, 0.09072), (0.06185, 0.01683, -0.09072), (0.06185, 0.01683, 0.09072), (-0.07288, -0.01683, -0.09072), (-0.07288, -0.02079, 0.09072), (-0.07288, 0.01683, 0.09072), (-0.07288, 0.01683, -0.09072), (0.06581, 0.02079, -0.09072), (0.06581, 0.02079, 0.09072), (0.06581, -0.02079, -0.09072), (0.06581, -0.02079, 0.09072)], [], [(2, 3, 13, 12), (12, 13, 15, 14), (14, 15, 9, 0), (1, 8, 0, 9), (11, 10, 3, 2), (6, 11, 2, 12), (10, 7, 13, 3), (4, 6, 12, 14), (7, 5, 15, 13), (8, 4, 14, 0), (5, 1, 9, 15)])
_uv = me_cube_040.uv_layers.new(name='UVMap')
_uv.uv.foreach_set('vector', [0.375, 0.25, 0.625, 0.25, 0.625, 0.5, 0.375, 0.5, 0.375, 0.5, 0.625, 0.5, 0.625, 0.75, 0.375, 0.75, 0.375, 0.75, 0.625, 0.75, 0.625, 1.0, 0.375, 1.0, 0.625, 0.0366, 0.375, 0.0366, 0.375, 0.0, 0.625, 0.0, 0.375, 0.2134, 0.625, 0.2134, 0.625, 0.25, 0.375, 0.25, 0.3701, 0.5366, 0.125, 0.5366, 0.125, 0.5, 0.375, 0.5, 0.875, 0.5366, 0.6299, 0.5366, 0.625, 0.5, 0.875, 0.5, 0.3701, 0.7134, 0.3701, 0.5366, 0.375, 0.5, 0.375, 0.75, 0.6299, 0.5366, 0.6299, 0.7134, 0.625, 0.75, 0.625, 0.5, 0.125, 0.7134, 0.3701, 0.7134, 0.375, 0.75, 0.125, 0.75, 0.6299, 0.7134, 0.875, 0.7134, 0.875, 0.75, 0.625, 0.75])
me_cube_040.materials.append(mat_material_057)
me_cube_040.use_remesh_fix_poles = True
me_cube_040.use_remesh_preserve_attributes = False
me_cube_040.use_mirror_vertex_groups = False
me_cube_040.update()
me_cube_041 = bpy.data.meshes.new('Cube.041')
me_cube_041.from_pydata([(-0.06538, -0.009567, 0.07514), (0.07565, -0.009566, -0.1063), (0.07565, -0.009566, 0.07514), (0.07565, 0.02409, -0.1063), (0.07565, 0.02409, 0.07514), (-0.06538, -0.009567, -0.1063), (-0.06538, 0.02409, 0.07514), (-0.06538, 0.02409, -0.1063)], [], [(5, 0, 6, 7), (7, 3, 1, 5), (4, 6, 0, 2)])
_uv = me_cube_041.uv_layers.new(name='UVMap')
_uv.uv.foreach_set('vector', [0.375, 0.0366, 0.625, 0.0366, 0.625, 0.2134, 0.375, 0.2134, 0.125, 0.5366, 0.3701, 0.5366, 0.3701, 0.7134, 0.125, 0.7134, 0.6299, 0.5366, 0.875, 0.5366, 0.875, 0.7134, 0.6299, 0.7134])
me_cube_041.materials.append(mat_material_054)
me_cube_041.use_remesh_fix_poles = True
me_cube_041.use_remesh_preserve_attributes = False
me_cube_041.use_mirror_vertex_groups = False
me_cube_041.update()
me_cube_042 = bpy.data.meshes.new('Cube.042')
me_cube_042.from_pydata([(-0.06518, -0.01353, -0.1063), (-0.06518, -0.009566, 0.1063), (-0.06518, 0.01353, -0.1063), (-0.06518, 0.01353, 0.1063), (0.09764, -0.009566, -0.1063), (0.09764, -0.009566, 0.1063), (0.09764, 0.009566, -0.1063), (0.09764, 0.009566, 0.1063), (-0.06518, -0.009566, -0.1063), (-0.06518, -0.01353, 0.1063), (-0.06518, 0.009566, 0.1063), (-0.06518, 0.009566, -0.1063), (0.1016, 0.01353, -0.1063), (0.1016, 0.01353, 0.1063), (0.1016, -0.01353, -0.1063), (0.1016, -0.01353, 0.1063)], [], [(2, 3, 13, 12), (12, 13, 15, 14), (14, 15, 9, 0), (1, 8, 0, 9), (11, 10, 3, 2), (6, 11, 2, 12), (10, 7, 13, 3), (4, 6, 12, 14), (7, 5, 15, 13), (8, 4, 14, 0), (5, 1, 9, 15)])
_uv = me_cube_042.uv_layers.new(name='UVMap')
_uv.uv.foreach_set('vector', [0.375, 0.25, 0.625, 0.25, 0.625, 0.5, 0.375, 0.5, 0.375, 0.5, 0.625, 0.5, 0.625, 0.75, 0.375, 0.75, 0.375, 0.75, 0.625, 0.75, 0.625, 1.0, 0.375, 1.0, 0.625, 0.0366, 0.375, 0.0366, 0.375, 0.0, 0.625, 0.0, 0.375, 0.2134, 0.625, 0.2134, 0.625, 0.25, 0.375, 0.25, 0.3701, 0.5366, 0.125, 0.5366, 0.125, 0.5, 0.375, 0.5, 0.875, 0.5366, 0.6299, 0.5366, 0.625, 0.5, 0.875, 0.5, 0.3701, 0.7134, 0.3701, 0.5366, 0.375, 0.5, 0.375, 0.75, 0.6299, 0.5366, 0.6299, 0.7134, 0.625, 0.75, 0.625, 0.5, 0.125, 0.7134, 0.3701, 0.7134, 0.375, 0.75, 0.125, 0.75, 0.6299, 0.7134, 0.875, 0.7134, 0.875, 0.75, 0.625, 0.75])
me_cube_042.materials.append(mat_material_058)
me_cube_042.use_remesh_fix_poles = True
me_cube_042.use_remesh_preserve_attributes = False
me_cube_042.use_mirror_vertex_groups = False
me_cube_042.update()
me_cube_043 = bpy.data.meshes.new('Cube.043')
me_cube_043.from_pydata([(-0.06518, -0.009566, 0.1063), (0.1018, -0.009566, -0.1063), (0.1018, -0.009566, 0.1063), (0.1018, 0.009566, -0.1063), (0.1018, 0.009566, 0.1063), (-0.06518, -0.009566, -0.1063), (-0.06518, 0.009566, 0.1063), (-0.06518, 0.009566, -0.1063)], [], [(5, 0, 6, 7), (7, 3, 1, 5), (4, 6, 0, 2)])
_uv = me_cube_043.uv_layers.new(name='UVMap')
_uv.uv.foreach_set('vector', [0.375, 0.0366, 0.625, 0.0366, 0.625, 0.2134, 0.375, 0.2134, 0.125, 0.5366, 0.3701, 0.5366, 0.3701, 0.7134, 0.125, 0.7134, 0.6299, 0.5366, 0.875, 0.5366, 0.875, 0.7134, 0.6299, 0.7134])
me_cube_043.materials.append(mat_material_054)
me_cube_043.use_remesh_fix_poles = True
me_cube_043.use_remesh_preserve_attributes = False
me_cube_043.use_mirror_vertex_groups = False
me_cube_043.update()

# ---- objects
ob_bookshelf = bpy.data.objects.new('Bookshelf', me_cube_031)
ob_purplebook = bpy.data.objects.new('PurpleBook', me_cube_032)
ob_lightgreenbook = bpy.data.objects.new('LightGreenBook', me_cube_033)
ob_darkgreenbook = bpy.data.objects.new('DarkGreenBook', me_cube_034)
ob_redbook = bpy.data.objects.new('RedBook', me_cube_035)
ob_pages = bpy.data.objects.new('Pages', me_cube_036)
ob_brownbookpages = bpy.data.objects.new('BrownBookPages', me_cube_037)
ob_lightgreenbookpages = bpy.data.objects.new('LightGreenBookPages', me_cube_038)
ob_purplebookpages = bpy.data.objects.new('PurpleBookPages', me_cube_039)
ob_mustardbook = bpy.data.objects.new('MustardBook', me_cube_040)
ob_brownbookpages_001 = bpy.data.objects.new('BrownBookPages.001', me_cube_041)
ob_darkpurplebook = bpy.data.objects.new('DarkPurpleBook', me_cube_042)
ob_brownbookpages_002 = bpy.data.objects.new('BrownBookPages.002', me_cube_043)

# ---- transforms, parenting, visibility, modifiers, constraints
ob_bookshelf.location = (-1.41, -1.123, 0.5628)
ob_bookshelf.scale = (1.1, 1.646, 1.646)
ob_bookshelf.lineart.crease_threshold = 0.0
ob_purplebook.location = (-1.572, -1.57, 0.715)
ob_purplebook.lineart.crease_threshold = 0.0
_m = ob_purplebook.modifiers.new('Bevel', 'BEVEL')
_m.width = 0.004699
_m.width_pct = 0.004699
_m.segments = 5
ob_lightgreenbook.location = (-1.572, -1.513, 0.6982)
ob_lightgreenbook.rotation_euler = (0.1618, -3.86e-17, -2.882e-18)
ob_lightgreenbook.lineart.crease_threshold = 0.0
_m = ob_lightgreenbook.modifiers.new('Bevel', 'BEVEL')
_m.width = 0.004699
_m.width_pct = 0.004699
_m.segments = 5
ob_darkgreenbook.location = (-1.572, -1.455, 0.715)
ob_darkgreenbook.lineart.crease_threshold = 0.0
_m = ob_darkgreenbook.modifiers.new('Bevel', 'BEVEL')
_m.width = 0.004699
_m.width_pct = 0.004699
_m.segments = 5
ob_redbook.location = (-1.572, -1.253, 0.5887)
ob_redbook.rotation_euler = (-1.571, 3.373e-18, 3.856e-17)
ob_redbook.lineart.crease_threshold = 0.0
_m = ob_redbook.modifiers.new('Bevel', 'BEVEL')
_m.width = 0.004699
_m.width_pct = 0.004699
_m.segments = 5
ob_pages.parent = ob_darkgreenbook
ob_pages.matrix_parent_inverse = Matrix(((1.0, 3.373e-18, 3.856e-17, 1.572), (-3.373e-18, 1.0, -0.0, 1.455), (-3.856e-17, -1.301e-34, 1.0, -0.715), (0.0, -0.0, -0.0, 1.0)))
ob_pages.location = (-1.572, -1.455, 0.715)
ob_pages.scale = (0.9193, 1.0, 0.9193)
ob_pages.lineart.crease_threshold = 0.0
_m = ob_pages.modifiers.new('Bevel', 'BEVEL')
_m.width = 0.004699
_m.width_pct = 0.004699
_m.segments = 5
ob_brownbookpages.parent = ob_redbook
ob_brownbookpages.matrix_parent_inverse = Matrix(((1.0, 3.856e-17, -3.373e-18, 1.572), (-3.373e-18, 7.55e-08, -1.0, 0.5887), (-3.856e-17, 1.0, 7.55e-08, 1.253), (-0.0, -0.0, -0.0, 1.0)))
ob_brownbookpages.location = (-1.572, -1.253, 0.5887)
ob_brownbookpages.rotation_euler = (-1.571, 3.373e-18, 3.856e-17)
ob_brownbookpages.scale = (0.9673, 1.0, 0.9673)
ob_brownbookpages.lineart.crease_threshold = 0.0
_m = ob_brownbookpages.modifiers.new('Bevel', 'BEVEL')
_m.width = 0.004699
_m.width_pct = 0.004699
_m.segments = 5
ob_lightgreenbookpages.parent = ob_lightgreenbook
ob_lightgreenbookpages.matrix_parent_inverse = Matrix(((1.0, -2.882e-18, 3.86e-17, 1.572), (-3.373e-18, 0.9869, 0.1611, 1.381), (-3.856e-17, -0.1611, 0.9869, -0.9328), (0.0, -0.0, -0.0, 1.0)))
ob_lightgreenbookpages.location = (-1.572, -1.513, 0.6982)
ob_lightgreenbookpages.rotation_euler = (0.1618, -3.86e-17, -2.882e-18)
ob_lightgreenbookpages.scale = (0.9632, 0.9991, 0.9642)
ob_lightgreenbookpages.lineart.crease_threshold = 0.0
_m = ob_lightgreenbookpages.modifiers.new('Bevel', 'BEVEL')
_m.width = 0.004699
_m.width_pct = 0.004699
_m.segments = 5
ob_purplebookpages.parent = ob_purplebook
ob_purplebookpages.matrix_parent_inverse = Matrix(((1.0, 3.373e-18, 3.856e-17, 1.572), (-3.373e-18, 1.0, -0.0, 1.57), (-3.856e-17, -1.301e-34, 1.0, -0.715), (0.0, -0.0, -0.0, 1.0)))
ob_purplebookpages.location = (-1.572, -1.57, 0.715)
ob_purplebookpages.scale = (0.9641, 1.0, 0.9641)
ob_purplebookpages.lineart.crease_threshold = 0.0
_m = ob_purplebookpages.modifiers.new('Bevel', 'BEVEL')
_m.width = 0.004699
_m.width_pct = 0.004699
_m.segments = 5
ob_mustardbook.location = (-1.564, -0.6788, 0.6673)
ob_mustardbook.rotation_euler = (-0.2618, -9.384e-17, 2.08e-17)
ob_mustardbook.lineart.crease_threshold = 0.0
_m = ob_mustardbook.modifiers.new('Bevel', 'BEVEL')
_m.width = 0.004699
_m.width_pct = 0.004699
_m.segments = 5
ob_brownbookpages_001.parent = ob_mustardbook
ob_brownbookpages_001.matrix_parent_inverse = Matrix(((1.0, 3.373e-18, 3.856e-17, 1.564), (-3.373e-18, 1.0, -0.0, 0.7359), (-3.856e-17, -1.301e-34, 1.0, -0.666), (0.0, -0.0, -0.0, 1.0)))
ob_brownbookpages_001.location = (-1.572, -0.7431, 0.6816)
ob_brownbookpages_001.scale = (0.9286, 0.9954, 0.9335)
ob_brownbookpages_001.lineart.crease_threshold = 0.0
_m = ob_brownbookpages_001.modifiers.new('Bevel', 'BEVEL')
_m.width = 0.004699
_m.width_pct = 0.004699
_m.segments = 5
ob_darkpurplebook.location = (-1.539, -1.528, 1.103)
ob_darkpurplebook.rotation_euler = (-1.571, 3.373e-18, -2.542)
ob_darkpurplebook.lineart.crease_threshold = 0.0
_m = ob_darkpurplebook.modifiers.new('Bevel', 'BEVEL')
_m.width = 0.004699
_m.width_pct = 0.004699
_m.segments = 5
ob_brownbookpages_002.parent = ob_darkpurplebook
ob_brownbookpages_002.matrix_parent_inverse = Matrix(((1.0, 3.856e-17, -3.373e-18, 1.572), (-3.373e-18, 7.55e-08, -1.0, 0.5887), (-3.856e-17, 1.0, 7.55e-08, 1.253), (-0.0, -0.0, -0.0, 1.0)))
ob_brownbookpages_002.location = (-1.572, -1.253, 0.5887)
ob_brownbookpages_002.rotation_euler = (-1.571, 3.373e-18, 3.856e-17)
ob_brownbookpages_002.scale = (0.9644, 0.9644, 0.9644)
ob_brownbookpages_002.lineart.crease_threshold = 0.0
_m = ob_brownbookpages_002.modifiers.new('Bevel', 'BEVEL')
_m.width = 0.004699
_m.width_pct = 0.004699
_m.segments = 5

# ---- collection membership
col_bookshelf.objects.link(ob_bookshelf)
col_bookshelf.objects.link(ob_purplebook)
col_bookshelf.objects.link(ob_lightgreenbook)
col_bookshelf.objects.link(ob_darkgreenbook)
col_bookshelf.objects.link(ob_redbook)
col_bookshelf.objects.link(ob_pages)
col_bookshelf.objects.link(ob_brownbookpages)
col_bookshelf.objects.link(ob_lightgreenbookpages)
col_bookshelf.objects.link(ob_purplebookpages)
col_bookshelf.objects.link(ob_mustardbook)
col_bookshelf.objects.link(ob_brownbookpages_001)
col_bookshelf.objects.link(ob_darkpurplebook)
col_bookshelf.objects.link(ob_brownbookpages_002)

# ---- scene / render settings (as saved in the file)
scene.frame_start = 1; scene.frame_end = 250; scene.frame_set(1)
scene.render.engine = 'BLENDER_EEVEE_NEXT'
scene.cycles.use_denoising = False
scene.cycles.samples = 128
scene.cycles.sampling_pattern = 'TABULATED_SOBOL'
scene.cycles.use_adaptive_sampling = False
scene.cycles.use_light_tree = False
scene.view_settings.view_transform = 'Filmic'
bpy.context.view_layer.update()

# ---- added for rendering (the .blend has no active camera): camera
cam_auto = bpy.data.cameras.new('AutoCamera')
cam_auto.lens = 50.0
cam_auto.sensor_width = 36.0
cam_auto.clip_end = 1000.0
ob_auto_camera = bpy.data.objects.new('AutoCamera', cam_auto)
scene.collection.objects.link(ob_auto_camera)
ob_auto_camera.location = (-0.143366, -2.86502, 1.72993)
ob_auto_camera.rotation_euler = (1.09748, -7.21219e-08, 0.694738)
scene.camera = ob_auto_camera
bpy.context.view_layer.update()

